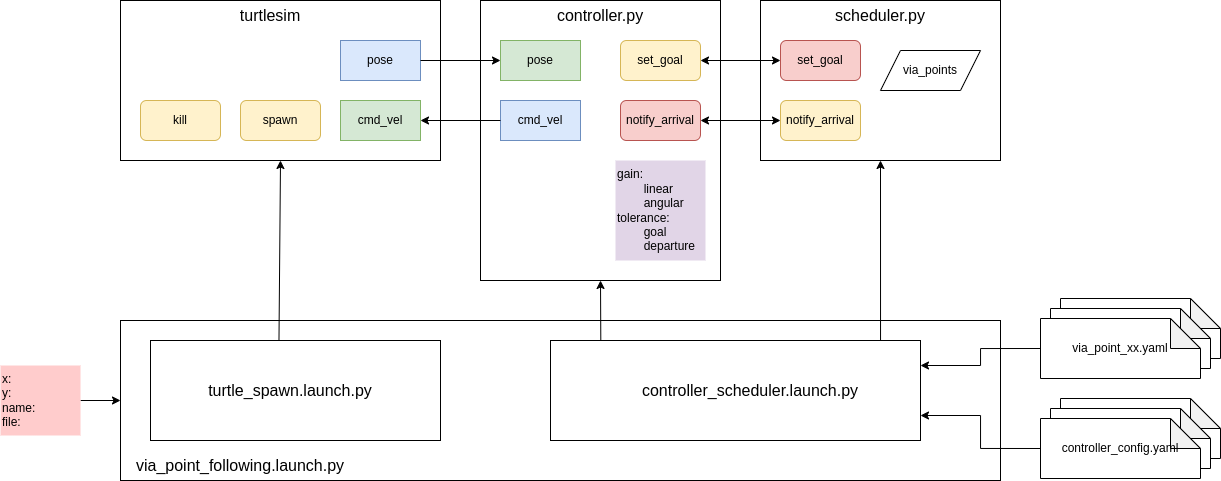

The diagram above was exported from draw.io. Its source (the exported page's mxGraphModel, read from the mxfile embedded in the PNG):
<mxGraphModel dx="1503" dy="383" grid="1" gridSize="10" guides="1" tooltips="1" connect="1" arrows="1" fold="1" page="1" pageScale="1" pageWidth="850" pageHeight="1100" math="0" shadow="0">
  <root>
    <mxCell id="0" />
    <mxCell id="1" parent="0" />
    <mxCell id="ZlgBAxv9z5bM2D_VTJ5l-32" value="" style="rounded=0;whiteSpace=wrap;html=1;" vertex="1" parent="1">
      <mxGeometry x="-40" y="420" width="880" height="160" as="geometry" />
    </mxCell>
    <mxCell id="ZlgBAxv9z5bM2D_VTJ5l-43" value="controller.yaml" style="shape=note;whiteSpace=wrap;html=1;backgroundOutline=1;darkOpacity=0.05;" vertex="1" parent="1">
      <mxGeometry x="900" y="498" width="160" height="60" as="geometry" />
    </mxCell>
    <mxCell id="ZlgBAxv9z5bM2D_VTJ5l-42" value="controller.yaml" style="shape=note;whiteSpace=wrap;html=1;backgroundOutline=1;darkOpacity=0.05;" vertex="1" parent="1">
      <mxGeometry x="890" y="508" width="160" height="60" as="geometry" />
    </mxCell>
    <mxCell id="ZlgBAxv9z5bM2D_VTJ5l-41" value="via_point.yaml" style="shape=note;whiteSpace=wrap;html=1;backgroundOutline=1;darkOpacity=0.05;" vertex="1" parent="1">
      <mxGeometry x="900" y="398" width="160" height="60" as="geometry" />
    </mxCell>
    <mxCell id="ZlgBAxv9z5bM2D_VTJ5l-9" value="" style="rounded=0;whiteSpace=wrap;html=1;" vertex="1" parent="1">
      <mxGeometry x="320" y="100" width="240" height="280" as="geometry" />
    </mxCell>
    <mxCell id="ZlgBAxv9z5bM2D_VTJ5l-3" value="" style="rounded=0;whiteSpace=wrap;html=1;" vertex="1" parent="1">
      <mxGeometry x="-40" y="100" width="320" height="160" as="geometry" />
    </mxCell>
    <mxCell id="ZlgBAxv9z5bM2D_VTJ5l-1" value="pose" style="rounded=0;whiteSpace=wrap;html=1;fillColor=#dae8fc;strokeColor=#6c8ebf;" vertex="1" parent="1">
      <mxGeometry x="180" y="140" width="80" height="40" as="geometry" />
    </mxCell>
    <mxCell id="ZlgBAxv9z5bM2D_VTJ5l-2" value="cmd_vel" style="rounded=0;whiteSpace=wrap;html=1;fillColor=#d5e8d4;strokeColor=#82b366;" vertex="1" parent="1">
      <mxGeometry x="180" y="200" width="80" height="40" as="geometry" />
    </mxCell>
    <mxCell id="ZlgBAxv9z5bM2D_VTJ5l-5" value="pose" style="rounded=0;whiteSpace=wrap;html=1;fillColor=#d5e8d4;strokeColor=#82b366;" vertex="1" parent="1">
      <mxGeometry x="340" y="140" width="80" height="40" as="geometry" />
    </mxCell>
    <mxCell id="ZlgBAxv9z5bM2D_VTJ5l-6" value="cmd_vel" style="rounded=0;whiteSpace=wrap;html=1;fillColor=#dae8fc;strokeColor=#6c8ebf;" vertex="1" parent="1">
      <mxGeometry x="340" y="200" width="80" height="40" as="geometry" />
    </mxCell>
    <mxCell id="ZlgBAxv9z5bM2D_VTJ5l-7" value="" style="endArrow=classic;html=1;rounded=0;exitX=0;exitY=0.5;exitDx=0;exitDy=0;entryX=1;entryY=0.5;entryDx=0;entryDy=0;" edge="1" parent="1" source="ZlgBAxv9z5bM2D_VTJ5l-6" target="ZlgBAxv9z5bM2D_VTJ5l-2">
      <mxGeometry width="50" height="50" relative="1" as="geometry">
        <mxPoint x="360" y="260" as="sourcePoint" />
        <mxPoint x="410" y="210" as="targetPoint" />
      </mxGeometry>
    </mxCell>
    <mxCell id="ZlgBAxv9z5bM2D_VTJ5l-8" value="" style="endArrow=classic;html=1;rounded=0;exitX=1;exitY=0.5;exitDx=0;exitDy=0;entryX=0;entryY=0.5;entryDx=0;entryDy=0;" edge="1" parent="1" source="ZlgBAxv9z5bM2D_VTJ5l-1" target="ZlgBAxv9z5bM2D_VTJ5l-5">
      <mxGeometry width="50" height="50" relative="1" as="geometry">
        <mxPoint x="370" y="230" as="sourcePoint" />
        <mxPoint x="290" y="230" as="targetPoint" />
      </mxGeometry>
    </mxCell>
    <mxCell id="ZlgBAxv9z5bM2D_VTJ5l-10" value="set_goal" style="rounded=1;whiteSpace=wrap;html=1;fillColor=#fff2cc;strokeColor=#d6b656;" vertex="1" parent="1">
      <mxGeometry x="460" y="140" width="80" height="40" as="geometry" />
    </mxCell>
    <mxCell id="ZlgBAxv9z5bM2D_VTJ5l-12" value="" style="rounded=0;whiteSpace=wrap;html=1;" vertex="1" parent="1">
      <mxGeometry x="600" y="100" width="240" height="160" as="geometry" />
    </mxCell>
    <mxCell id="ZlgBAxv9z5bM2D_VTJ5l-13" value="notify_arrival" style="rounded=1;whiteSpace=wrap;html=1;fillColor=#f8cecc;strokeColor=#b85450;" vertex="1" parent="1">
      <mxGeometry x="460" y="200" width="80" height="40" as="geometry" />
    </mxCell>
    <mxCell id="ZlgBAxv9z5bM2D_VTJ5l-14" value="set_goal" style="rounded=1;whiteSpace=wrap;html=1;fillColor=#f8cecc;strokeColor=#b85450;" vertex="1" parent="1">
      <mxGeometry x="620" y="140" width="80" height="40" as="geometry" />
    </mxCell>
    <mxCell id="ZlgBAxv9z5bM2D_VTJ5l-15" value="notify_arrival" style="rounded=1;whiteSpace=wrap;html=1;fillColor=#fff2cc;strokeColor=#d6b656;" vertex="1" parent="1">
      <mxGeometry x="620" y="200" width="80" height="40" as="geometry" />
    </mxCell>
    <mxCell id="ZlgBAxv9z5bM2D_VTJ5l-16" value="" style="endArrow=classic;startArrow=classic;html=1;rounded=0;exitX=1;exitY=0.5;exitDx=0;exitDy=0;entryX=0;entryY=0.5;entryDx=0;entryDy=0;" edge="1" parent="1" source="ZlgBAxv9z5bM2D_VTJ5l-10" target="ZlgBAxv9z5bM2D_VTJ5l-14">
      <mxGeometry width="50" height="50" relative="1" as="geometry">
        <mxPoint x="600" y="210" as="sourcePoint" />
        <mxPoint x="650" y="160" as="targetPoint" />
      </mxGeometry>
    </mxCell>
    <mxCell id="ZlgBAxv9z5bM2D_VTJ5l-17" value="" style="endArrow=classic;startArrow=classic;html=1;rounded=0;exitX=1;exitY=0.5;exitDx=0;exitDy=0;entryX=0;entryY=0.5;entryDx=0;entryDy=0;" edge="1" parent="1" source="ZlgBAxv9z5bM2D_VTJ5l-13" target="ZlgBAxv9z5bM2D_VTJ5l-15">
      <mxGeometry width="50" height="50" relative="1" as="geometry">
        <mxPoint x="570" y="170" as="sourcePoint" />
        <mxPoint x="670" y="170" as="targetPoint" />
      </mxGeometry>
    </mxCell>
    <mxCell id="ZlgBAxv9z5bM2D_VTJ5l-20" value="via_points" style="shape=parallelogram;perimeter=parallelogramPerimeter;whiteSpace=wrap;html=1;fixedSize=1;" vertex="1" parent="1">
      <mxGeometry x="720" y="150" width="100" height="40" as="geometry" />
    </mxCell>
    <mxCell id="ZlgBAxv9z5bM2D_VTJ5l-21" value="gain:&lt;br&gt;&lt;span style=&quot;white-space: pre;&quot;&gt;&#09;&lt;/span&gt;linear&lt;br&gt;&lt;span style=&quot;white-space: pre;&quot;&gt;&#09;&lt;/span&gt;angular&lt;br&gt;tolerance:&lt;br&gt;&lt;span style=&quot;white-space: pre;&quot;&gt;&#09;&lt;/span&gt;goal&lt;br&gt;&lt;span style=&quot;white-space: pre;&quot;&gt;&#09;&lt;/span&gt;departure" style="text;html=1;strokeColor=none;fillColor=#e1d5e7;align=left;verticalAlign=middle;whiteSpace=wrap;rounded=0;" vertex="1" parent="1">
      <mxGeometry x="455" y="260" width="90" height="100" as="geometry" />
    </mxCell>
    <mxCell id="ZlgBAxv9z5bM2D_VTJ5l-25" value="controller.py" style="text;html=1;strokeColor=none;fillColor=none;align=center;verticalAlign=middle;whiteSpace=wrap;rounded=0;strokeWidth=1;fontSize=16;" vertex="1" parent="1">
      <mxGeometry x="410" y="100" width="60" height="30" as="geometry" />
    </mxCell>
    <mxCell id="ZlgBAxv9z5bM2D_VTJ5l-30" value="scheduler.py" style="text;html=1;strokeColor=none;fillColor=none;align=center;verticalAlign=middle;whiteSpace=wrap;rounded=0;strokeWidth=1;fontSize=16;" vertex="1" parent="1">
      <mxGeometry x="690" y="100" width="60" height="30" as="geometry" />
    </mxCell>
    <mxCell id="ZlgBAxv9z5bM2D_VTJ5l-31" value="turtlesim" style="text;html=1;strokeColor=none;fillColor=none;align=center;verticalAlign=middle;whiteSpace=wrap;rounded=0;strokeWidth=1;fontSize=16;" vertex="1" parent="1">
      <mxGeometry x="80" y="100" width="60" height="30" as="geometry" />
    </mxCell>
    <mxCell id="ZlgBAxv9z5bM2D_VTJ5l-33" value="controller_config.yaml" style="shape=note;whiteSpace=wrap;html=1;backgroundOutline=1;darkOpacity=0.05;" vertex="1" parent="1">
      <mxGeometry x="880" y="518" width="160" height="60" as="geometry" />
    </mxCell>
    <mxCell id="ZlgBAxv9z5bM2D_VTJ5l-34" value="via_point_following.launch.py" style="text;html=1;strokeColor=none;fillColor=none;align=center;verticalAlign=middle;whiteSpace=wrap;rounded=0;strokeWidth=1;fontSize=16;" vertex="1" parent="1">
      <mxGeometry x="50" y="550" width="60" height="30" as="geometry" />
    </mxCell>
    <mxCell id="ZlgBAxv9z5bM2D_VTJ5l-36" style="edgeStyle=orthogonalEdgeStyle;rounded=0;orthogonalLoop=1;jettySize=auto;html=1;exitX=1;exitY=0.5;exitDx=0;exitDy=0;entryX=0;entryY=0.5;entryDx=0;entryDy=0;" edge="1" parent="1" source="ZlgBAxv9z5bM2D_VTJ5l-35" target="ZlgBAxv9z5bM2D_VTJ5l-32">
      <mxGeometry relative="1" as="geometry">
        <mxPoint x="-60" y="540" as="targetPoint" />
      </mxGeometry>
    </mxCell>
    <mxCell id="ZlgBAxv9z5bM2D_VTJ5l-35" value="x:&lt;br&gt;y:&lt;br&gt;name:&lt;br&gt;file:" style="text;html=1;strokeColor=none;fillColor=#ffcccc;align=left;verticalAlign=middle;whiteSpace=wrap;rounded=0;" vertex="1" parent="1">
      <mxGeometry x="-160" y="465" width="80" height="70" as="geometry" />
    </mxCell>
    <mxCell id="ZlgBAxv9z5bM2D_VTJ5l-40" value="via_point.yaml" style="shape=note;whiteSpace=wrap;html=1;backgroundOutline=1;darkOpacity=0.05;" vertex="1" parent="1">
      <mxGeometry x="890" y="408" width="160" height="60" as="geometry" />
    </mxCell>
    <mxCell id="ZlgBAxv9z5bM2D_VTJ5l-55" style="edgeStyle=orthogonalEdgeStyle;rounded=0;orthogonalLoop=1;jettySize=auto;html=1;exitX=0;exitY=0.5;exitDx=0;exitDy=0;exitPerimeter=0;entryX=1;entryY=0.25;entryDx=0;entryDy=0;" edge="1" parent="1" source="ZlgBAxv9z5bM2D_VTJ5l-18" target="ZlgBAxv9z5bM2D_VTJ5l-54">
      <mxGeometry relative="1" as="geometry" />
    </mxCell>
    <mxCell id="ZlgBAxv9z5bM2D_VTJ5l-18" value="via_point_xx.yaml" style="shape=note;whiteSpace=wrap;html=1;backgroundOutline=1;darkOpacity=0.05;" vertex="1" parent="1">
      <mxGeometry x="880" y="418" width="160" height="60" as="geometry" />
    </mxCell>
    <mxCell id="ZlgBAxv9z5bM2D_VTJ5l-45" style="edgeStyle=orthogonalEdgeStyle;rounded=0;orthogonalLoop=1;jettySize=auto;html=1;exitX=0;exitY=0.5;exitDx=0;exitDy=0;exitPerimeter=0;entryX=1;entryY=0.75;entryDx=0;entryDy=0;" edge="1" parent="1" source="ZlgBAxv9z5bM2D_VTJ5l-33" target="ZlgBAxv9z5bM2D_VTJ5l-54">
      <mxGeometry relative="1" as="geometry">
        <mxPoint x="890" y="460" as="sourcePoint" />
        <mxPoint x="780" y="200" as="targetPoint" />
      </mxGeometry>
    </mxCell>
    <mxCell id="ZlgBAxv9z5bM2D_VTJ5l-46" value="" style="endArrow=classic;html=1;rounded=0;entryX=0.5;entryY=1;entryDx=0;entryDy=0;exitX=0.443;exitY=0.005;exitDx=0;exitDy=0;exitPerimeter=0;" edge="1" parent="1" source="ZlgBAxv9z5bM2D_VTJ5l-52" target="ZlgBAxv9z5bM2D_VTJ5l-3">
      <mxGeometry width="50" height="50" relative="1" as="geometry">
        <mxPoint x="420" y="420" as="sourcePoint" />
        <mxPoint x="470" y="370" as="targetPoint" />
      </mxGeometry>
    </mxCell>
    <mxCell id="ZlgBAxv9z5bM2D_VTJ5l-47" value="" style="endArrow=classic;html=1;rounded=0;entryX=0.5;entryY=1;entryDx=0;entryDy=0;exitX=0.136;exitY=0.029;exitDx=0;exitDy=0;exitPerimeter=0;" edge="1" parent="1" source="ZlgBAxv9z5bM2D_VTJ5l-54" target="ZlgBAxv9z5bM2D_VTJ5l-9">
      <mxGeometry width="50" height="50" relative="1" as="geometry">
        <mxPoint x="440" y="420" as="sourcePoint" />
        <mxPoint x="210" y="270" as="targetPoint" />
      </mxGeometry>
    </mxCell>
    <mxCell id="ZlgBAxv9z5bM2D_VTJ5l-48" value="" style="endArrow=classic;html=1;rounded=0;entryX=0.5;entryY=1;entryDx=0;entryDy=0;exitX=0.892;exitY=-0.001;exitDx=0;exitDy=0;exitPerimeter=0;" edge="1" parent="1" source="ZlgBAxv9z5bM2D_VTJ5l-54" target="ZlgBAxv9z5bM2D_VTJ5l-12">
      <mxGeometry width="50" height="50" relative="1" as="geometry">
        <mxPoint x="450" y="430" as="sourcePoint" />
        <mxPoint x="450" y="390" as="targetPoint" />
      </mxGeometry>
    </mxCell>
    <mxCell id="ZlgBAxv9z5bM2D_VTJ5l-49" value="spawn" style="rounded=1;whiteSpace=wrap;html=1;fillColor=#fff2cc;strokeColor=#d6b656;" vertex="1" parent="1">
      <mxGeometry x="80" y="200" width="80" height="40" as="geometry" />
    </mxCell>
    <mxCell id="ZlgBAxv9z5bM2D_VTJ5l-50" value="kill" style="rounded=1;whiteSpace=wrap;html=1;fillColor=#fff2cc;strokeColor=#d6b656;" vertex="1" parent="1">
      <mxGeometry x="-20" y="200" width="80" height="40" as="geometry" />
    </mxCell>
    <mxCell id="ZlgBAxv9z5bM2D_VTJ5l-52" value="" style="rounded=0;whiteSpace=wrap;html=1;" vertex="1" parent="1">
      <mxGeometry x="-10" y="440" width="290" height="100" as="geometry" />
    </mxCell>
    <mxCell id="ZlgBAxv9z5bM2D_VTJ5l-53" value="turtle_spawn.launch.py" style="text;html=1;strokeColor=none;fillColor=none;align=center;verticalAlign=middle;whiteSpace=wrap;rounded=0;strokeWidth=1;fontSize=16;" vertex="1" parent="1">
      <mxGeometry x="100" y="475" width="60" height="30" as="geometry" />
    </mxCell>
    <mxCell id="ZlgBAxv9z5bM2D_VTJ5l-54" value="" style="rounded=0;whiteSpace=wrap;html=1;" vertex="1" parent="1">
      <mxGeometry x="390" y="440" width="370" height="100" as="geometry" />
    </mxCell>
    <mxCell id="ZlgBAxv9z5bM2D_VTJ5l-56" value="controller_scheduler.launch.py" style="text;html=1;strokeColor=none;fillColor=none;align=center;verticalAlign=middle;whiteSpace=wrap;rounded=0;strokeWidth=1;fontSize=16;" vertex="1" parent="1">
      <mxGeometry x="560" y="475" width="60" height="30" as="geometry" />
    </mxCell>
  </root>
</mxGraphModel>